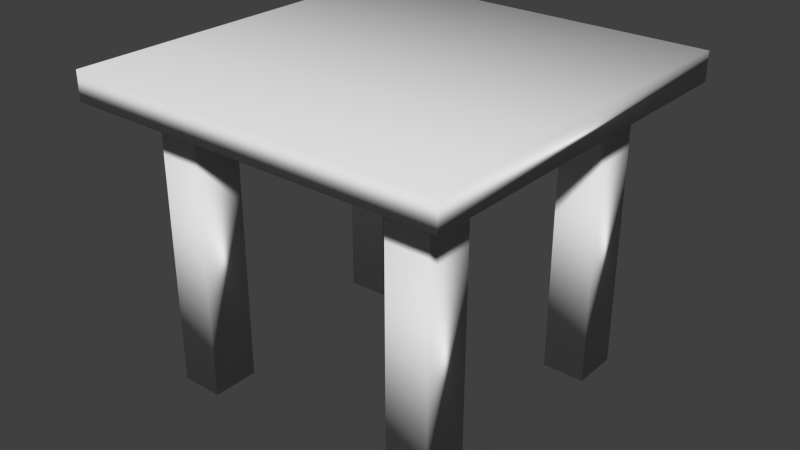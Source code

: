 # Source: table.blend  (saved by Blender 2.75.0; exported with 4.5.12 LTS)
import bpy
from mathutils import Matrix  # noqa: F401  (used for matrix-valued properties, if any)

bpy.ops.wm.read_factory_settings(use_empty=True)
scene = bpy.context.scene
scene.name = 'Scene'

# ---- collections
col_collection_1 = bpy.data.collections.new('Collection 1'); scene.collection.children.link(col_collection_1)

# ---- world
world_world = bpy.data.worlds.new('World'); scene.world = world_world
world_world.color = (0.05088, 0.05088, 0.05088)
world_world.use_sun_shadow = False
world_world.sun_shadow_jitter_overblur = 0.0
world_world.cycles.sampling_method = 'MANUAL'
world_world.cycles.sample_map_resolution = 256

# ---- meshes
me_cube_002 = bpy.data.meshes.new('Cube.002')
me_cube_002.from_pydata([(-1.0, -1.0, -1.0), (-1.0, -1.0, 1.0), (-1.0, 1.0, -1.0), (-1.0, 1.0, 1.0), (1.0, -1.0, -1.0), (1.0, -1.0, 1.0), (1.0, 1.0, -1.0), (1.0, 1.0, 1.0), (-0.9953, -0.9909, -19.61), (-0.9953, -0.9909, -0.7698), (-0.9953, 0.9522, -19.61), (-0.9953, 0.9522, -0.7698), (-0.7041, -0.9909, -19.61), (-0.7041, -0.9909, -0.7698), (-0.7041, 0.9522, -19.61), (-0.7041, 0.9522, -0.7698), (0.7064, -1.006, -19.61), (0.7064, -1.006, -0.7698), (0.7064, 0.9366, -19.61), (0.7064, 0.9366, -0.7698), (0.9976, -1.006, -19.61), (0.9976, -1.006, -0.7698), (0.9976, 0.9366, -19.61), (0.9976, 0.9366, -0.7698), (1.002, -10.89, -1.0), (1.002, -10.89, 1.0), (0.7092, -10.89, -1.0), (0.7092, -10.89, 1.0), (1.002, 0.999, -1.0), (1.002, 0.999, 1.0), (0.7092, 0.999, -1.0), (0.7092, 0.999, 1.0), (-0.9953, -10.82, -19.61), (-0.9953, -10.82, -0.7698), (-0.9953, -8.872, -19.61), (-0.9953, -8.872, -0.7698), (-0.7041, -10.82, -19.61), (-0.7041, -10.82, -0.7698), (-0.7041, -8.872, -19.61), (-0.7041, -8.872, -0.7698), (0.7064, -10.82, -19.61), (0.7064, -10.82, -0.7698), (0.7064, -8.872, -19.61), (0.7064, -8.872, -0.7698), (0.9976, -10.82, -19.61), (0.9976, -10.82, -0.7698), (0.9976, -8.872, -19.61), (0.9976, -8.872, -0.7698), (-0.7075, -10.89, -1.0), (-0.7075, -10.89, 1.0), (-1.001, -10.89, -1.0), (-1.001, -10.89, 1.0), (-0.7075, 0.999, -1.0), (-0.7075, 0.999, 1.0), (-1.001, 0.999, -1.0), (-1.001, 0.999, 1.0), (-1.0, -10.88, -1.0), (-1.0, -10.88, 1.0), (-1.0, -8.885, -1.0), (-1.0, -8.885, 1.0), (1.0, -10.88, -1.0), (1.0, -10.88, 1.0), (1.0, -8.885, -1.0), (1.0, -8.885, 1.0), (-1.288, -12.75, 0.8994), (-1.288, -12.75, 2.945), (-1.288, 2.894, 0.8994), (-1.288, 2.894, 2.945), (1.288, -12.75, 0.8994), (1.288, -12.75, 2.945), (1.288, 2.894, 0.8994), (1.288, 2.894, 2.945)], [], [(1, 3, 2, 0), (3, 7, 6, 2), (7, 5, 4, 6), (5, 1, 0, 4), (0, 2, 6, 4), (5, 7, 3, 1), (9, 11, 10, 8), (11, 15, 14, 10), (15, 13, 12, 14), (13, 9, 8, 12), (8, 10, 14, 12), (13, 15, 11, 9), (17, 19, 18, 16), (19, 23, 22, 18), (23, 21, 20, 22), (21, 17, 16, 20), (16, 18, 22, 20), (21, 23, 19, 17), (25, 27, 26, 24), (27, 31, 30, 26), (31, 29, 28, 30), (29, 25, 24, 28), (24, 26, 30, 28), (29, 31, 27, 25), (33, 35, 34, 32), (35, 39, 38, 34), (39, 37, 36, 38), (37, 33, 32, 36), (32, 34, 38, 36), (37, 39, 35, 33), (41, 43, 42, 40), (43, 47, 46, 42), (47, 45, 44, 46), (45, 41, 40, 44), (40, 42, 46, 44), (45, 47, 43, 41), (49, 51, 50, 48), (51, 55, 54, 50), (55, 53, 52, 54), (53, 49, 48, 52), (48, 50, 54, 52), (53, 55, 51, 49), (57, 59, 58, 56), (59, 63, 62, 58), (63, 61, 60, 62), (61, 57, 56, 60), (56, 58, 62, 60), (61, 63, 59, 57), (65, 67, 66, 64), (67, 71, 70, 66), (71, 69, 68, 70), (69, 65, 64, 68), (64, 66, 70, 68), (69, 71, 67, 65)])
me_cube_002.polygons.foreach_set('use_smooth', [True] * 54)
_uv = me_cube_002.uv_layers.new(name='UVMap')
_uv.uv.foreach_set('vector', [0.7108, 0.6408, 0.7108, 0.5681, 0.7795, 0.5681, 0.7795, 0.6408, 0.5161, 0.7569, 0.5161, 0.6842, 0.5848, 0.6842, 0.5848, 0.7569, 0.4474, 0.7569, 0.4474, 0.6842, 0.5161, 0.6842, 0.5161, 0.7569, 0.5848, 0.6842, 0.6534, 0.6842, 0.6534, 0.7569, 0.5848, 0.7569, 0.6534, 0.7569, 0.6534, 0.8295, 0.5848, 0.8295, 0.5848, 0.7569, 0.3085, 0.7569, 0.3771, 0.7569, 0.3771, 0.8295, 0.3085, 0.8295, 0.2437, 0.6842, 0.1769, 0.6842, 0.1769, 0.0, 0.2437, 0.0, 0.98, 0.0, 0.99, 0.0, 0.99, 0.6842, 0.98, 0.6842, 0.6441, 0.6842, 0.5773, 0.6842, 0.5773, 0.0, 0.6441, 0.0, 0.94, 0.0, 0.95, 0.0, 0.95, 0.6842, 0.94, 0.6842, 0.2772, 0.8274, 0.2772, 0.7569, 0.2872, 0.7569, 0.2872, 0.8274, 0.2875, 0.7548, 0.2875, 0.6842, 0.2975, 0.6842, 0.2975, 0.7548, 0.3104, 0.6842, 0.2437, 0.6842, 0.2437, 0.0, 0.3104, 0.0, 0.96, 0.0, 0.97, 0.0, 0.97, 0.6842, 0.96, 0.6842, 0.7108, 0.6842, 0.6441, 0.6842, 0.6441, 0.0, 0.7108, 0.0, 0.92, 0.0, 0.93, 0.0, 0.93, 0.6842, 0.92, 0.6842, 0.2572, 0.8274, 0.2572, 0.7569, 0.2672, 0.7569, 0.2672, 0.8274, 0.2772, 0.7569, 0.2772, 0.8274, 0.2672, 0.8274, 0.2672, 0.7569, 0.2673, 0.6842, 0.2774, 0.6842, 0.2774, 0.7569, 0.2673, 0.7569, 0.8513, 0.8637, 0.8513, 0.4319, 0.92, 0.4319, 0.92, 0.8637, 0.2774, 0.6842, 0.2875, 0.6842, 0.2875, 0.7569, 0.2774, 0.7569, 0.06869, 1.0, 0.06869, 0.5681, 0.1374, 0.5681, 0.1374, 1.0, 0.1374, 0.5681, 0.1474, 0.5681, 0.1474, 1.0, 0.1374, 1.0, 0.8513, 1.0, 0.8412, 1.0, 0.8412, 0.5681, 0.8513, 0.5681, 0.3771, 0.0, 0.4439, 6.494e-09, 0.4439, 0.6842, 0.3771, 0.6842, 0.99, 0.0, 1.0, 2.165e-09, 1.0, 0.6842, 0.99, 0.6842, 0.3771, 0.6842, 0.3104, 0.6842, 0.3104, 0.0, 0.3771, 0.0, 0.95, 0.0, 0.96, 0.0, 0.96, 0.6842, 0.95, 0.6842, 0.2975, 0.7548, 0.2975, 0.6842, 0.3075, 0.6842, 0.3075, 0.7548, 0.3075, 0.7548, 0.3075, 0.8254, 0.2975, 0.8254, 0.2975, 0.7548, 0.5106, 0.0, 0.5773, 8.659e-09, 0.5773, 0.6842, 0.5106, 0.6842, 0.97, 0.0, 0.98, 2.165e-09, 0.98, 0.6842, 0.97, 0.6842, 0.5106, 0.6842, 0.4439, 0.6842, 0.4439, 0.0, 0.5106, 0.0, 0.93, 0.0, 0.94, 0.0, 0.94, 0.6842, 0.93, 0.6842, 0.2472, 0.8274, 0.2472, 0.7569, 0.2572, 0.7569, 0.2572, 0.8274, 0.2975, 0.7548, 0.2975, 0.8254, 0.2875, 0.8254, 0.2875, 0.7548, 0.2472, 0.6842, 0.2573, 0.6842, 0.2573, 0.7569, 0.2472, 0.7569, 0.8513, 0.4319, 0.8513, 3.031e-08, 0.92, 0.0, 0.92, 0.4319, 0.2673, 0.7569, 0.2573, 0.7569, 0.2573, 0.6842, 0.2673, 0.6842, 1.371e-07, 1.0, 0.0, 0.5681, 0.06869, 0.5681, 0.06869, 1.0, 0.1474, 0.5681, 0.1575, 0.5681, 0.1575, 1.0, 0.1474, 1.0, 0.1575, 0.5681, 0.1676, 0.5681, 0.1676, 1.0, 0.1575, 1.0, 0.6534, 0.7569, 0.6534, 0.6842, 0.7221, 0.6842, 0.7221, 0.7569, 0.3771, 0.7569, 0.3085, 0.7569, 0.3085, 0.6842, 0.3771, 0.6842, 0.4474, 0.8295, 0.4474, 0.7569, 0.5161, 0.7569, 0.5161, 0.8295, 0.5161, 0.7569, 0.5848, 0.7569, 0.5848, 0.8295, 0.5161, 0.8295, 0.7221, 0.7569, 0.7221, 0.6842, 0.7908, 0.6842, 0.7908, 0.7569, 0.7221, 0.7569, 0.7221, 0.8295, 0.6534, 0.8295, 0.6534, 0.7569, 0.781, 0.5681, 0.781, 8.659e-09, 0.8513, 0.0, 0.8513, 0.5681, 0.1769, 0.7778, 0.1769, 0.6842, 0.2472, 0.6842, 0.2472, 0.7778, 0.7108, 0.5681, 0.7108, 3.463e-08, 0.781, 0.0, 0.781, 0.5681, 0.4474, 0.6842, 0.4474, 0.7778, 0.3771, 0.7778, 0.3771, 0.6842, 0.08847, 0.5681, 0.08847, 0.0, 0.1769, 1.732e-08, 0.1769, 0.5681, 0.08847, 0.0, 0.08847, 0.5681, 0.0, 0.5681, 3.275e-08, 0.0])
me_cube_002.use_remesh_preserve_volume = False
me_cube_002.use_remesh_preserve_attributes = False
me_cube_002.use_mirror_vertex_groups = False
me_cube_002.update()

# ---- objects
ob_cube_002 = bpy.data.objects.new('Cube.002', me_cube_002)

# ---- transforms, parenting, visibility, modifiers, constraints
ob_cube_002.location = (0.0, 0.0, 0.0)
ob_cube_002.scale = (1.521, 0.2508, 0.1436)
ob_cube_002.lineart.crease_threshold = 0.0

# ---- collection membership
col_collection_1.objects.link(ob_cube_002)

# ---- scene / render settings (as saved in the file)
scene.frame_start = 1; scene.frame_end = 250; scene.frame_set(1)
scene.render.engine = 'BLENDER_EEVEE_NEXT'
scene.render.resolution_percentage = 50
scene.render.dither_intensity = 0.0
scene.cycles.use_denoising = False
scene.cycles.samples = 10
scene.cycles.sampling_pattern = 'TABULATED_SOBOL'
scene.cycles.light_sampling_threshold = 0.0
scene.cycles.use_adaptive_sampling = False
scene.cycles.use_light_tree = False
scene.cycles.blur_glossy = 0.0
scene.cycles.pixel_filter_type = 'GAUSSIAN'
scene.cycles.sample_clamp_indirect = 0.0
scene.view_settings.view_transform = 'Standard'
bpy.context.view_layer.update()

# ---- added for rendering (the .blend has no active camera and no usable light): camera, sun
cam_auto = bpy.data.cameras.new('AutoCamera')
cam_auto.lens = 50.0
cam_auto.sensor_width = 36.0
cam_auto.clip_end = 1000.0
ob_auto_camera = bpy.data.objects.new('AutoCamera', cam_auto)
scene.collection.objects.link(ob_auto_camera)
ob_auto_camera.location = (5.94146, -8.36596, 3.55694)
ob_auto_camera.rotation_euler = (1.09748, -7.21219e-08, 0.694738)
scene.camera = ob_auto_camera
light_auto_sun = bpy.data.lights.new('AutoSun', 'SUN')
light_auto_sun.energy = 3.0
light_auto_sun.angle = 0.0523599
ob_auto_sun = bpy.data.objects.new('AutoSun', light_auto_sun)
scene.collection.objects.link(ob_auto_sun)
ob_auto_sun.rotation_euler = (0.872665, 0.174533, 0.523599)
bpy.context.view_layer.update()
